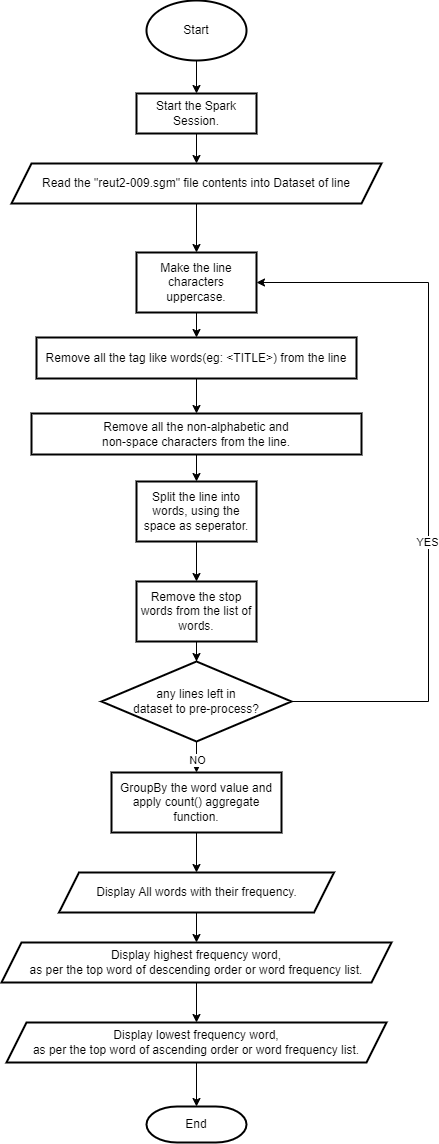

The diagram above was exported from draw.io. Its source (the exported page's mxGraphModel, read from the mxfile embedded in the PNG):
<mxGraphModel dx="2625" dy="1435" grid="1" gridSize="10" guides="1" tooltips="1" connect="1" arrows="1" fold="1" page="1" pageScale="1" pageWidth="827" pageHeight="1169" math="0" shadow="0">
  <root>
    <mxCell id="WIyWlLk6GJQsqaUBKTNV-0" />
    <mxCell id="WIyWlLk6GJQsqaUBKTNV-1" parent="WIyWlLk6GJQsqaUBKTNV-0" />
    <mxCell id="cB831PMjlWl-PFdckMy--2" value="" style="edgeStyle=orthogonalEdgeStyle;rounded=0;orthogonalLoop=1;jettySize=auto;html=1;" edge="1" parent="WIyWlLk6GJQsqaUBKTNV-1" source="cB831PMjlWl-PFdckMy--0" target="cB831PMjlWl-PFdckMy--1">
      <mxGeometry relative="1" as="geometry" />
    </mxCell>
    <mxCell id="cB831PMjlWl-PFdckMy--0" value="Start" style="strokeWidth=2;html=1;shape=mxgraph.flowchart.start_1;whiteSpace=wrap;" vertex="1" parent="WIyWlLk6GJQsqaUBKTNV-1">
      <mxGeometry x="360" y="227" width="100" height="60" as="geometry" />
    </mxCell>
    <mxCell id="cB831PMjlWl-PFdckMy--6" value="" style="edgeStyle=orthogonalEdgeStyle;rounded=0;orthogonalLoop=1;jettySize=auto;html=1;" edge="1" parent="WIyWlLk6GJQsqaUBKTNV-1" source="cB831PMjlWl-PFdckMy--1" target="cB831PMjlWl-PFdckMy--5">
      <mxGeometry relative="1" as="geometry" />
    </mxCell>
    <mxCell id="cB831PMjlWl-PFdckMy--1" value="Start the Spark Session." style="whiteSpace=wrap;html=1;strokeWidth=2;" vertex="1" parent="WIyWlLk6GJQsqaUBKTNV-1">
      <mxGeometry x="350" y="320" width="120" height="40" as="geometry" />
    </mxCell>
    <mxCell id="cB831PMjlWl-PFdckMy--8" value="" style="edgeStyle=orthogonalEdgeStyle;rounded=0;orthogonalLoop=1;jettySize=auto;html=1;" edge="1" parent="WIyWlLk6GJQsqaUBKTNV-1" source="cB831PMjlWl-PFdckMy--5" target="cB831PMjlWl-PFdckMy--7">
      <mxGeometry relative="1" as="geometry" />
    </mxCell>
    <mxCell id="cB831PMjlWl-PFdckMy--5" value="Read the &quot;reut2-009.sgm&quot; file contents into Dataset of line" style="shape=parallelogram;perimeter=parallelogramPerimeter;whiteSpace=wrap;html=1;fixedSize=1;strokeWidth=2;" vertex="1" parent="WIyWlLk6GJQsqaUBKTNV-1">
      <mxGeometry x="225" y="390" width="370" height="40" as="geometry" />
    </mxCell>
    <mxCell id="cB831PMjlWl-PFdckMy--10" value="" style="edgeStyle=orthogonalEdgeStyle;rounded=0;orthogonalLoop=1;jettySize=auto;html=1;" edge="1" parent="WIyWlLk6GJQsqaUBKTNV-1" source="cB831PMjlWl-PFdckMy--7" target="cB831PMjlWl-PFdckMy--9">
      <mxGeometry relative="1" as="geometry" />
    </mxCell>
    <mxCell id="cB831PMjlWl-PFdckMy--7" value="Make the line characters uppercase." style="whiteSpace=wrap;html=1;strokeWidth=2;" vertex="1" parent="WIyWlLk6GJQsqaUBKTNV-1">
      <mxGeometry x="350" y="479" width="120" height="60" as="geometry" />
    </mxCell>
    <mxCell id="cB831PMjlWl-PFdckMy--12" value="" style="edgeStyle=orthogonalEdgeStyle;rounded=0;orthogonalLoop=1;jettySize=auto;html=1;" edge="1" parent="WIyWlLk6GJQsqaUBKTNV-1" source="cB831PMjlWl-PFdckMy--9" target="cB831PMjlWl-PFdckMy--11">
      <mxGeometry relative="1" as="geometry" />
    </mxCell>
    <mxCell id="cB831PMjlWl-PFdckMy--9" value="Remove all the tag like words(eg: &amp;lt;TITLE&amp;gt;) from the line" style="whiteSpace=wrap;html=1;strokeWidth=2;" vertex="1" parent="WIyWlLk6GJQsqaUBKTNV-1">
      <mxGeometry x="250" y="564" width="320" height="41" as="geometry" />
    </mxCell>
    <mxCell id="cB831PMjlWl-PFdckMy--14" value="" style="edgeStyle=orthogonalEdgeStyle;rounded=0;orthogonalLoop=1;jettySize=auto;html=1;" edge="1" parent="WIyWlLk6GJQsqaUBKTNV-1" source="cB831PMjlWl-PFdckMy--11" target="cB831PMjlWl-PFdckMy--13">
      <mxGeometry relative="1" as="geometry" />
    </mxCell>
    <mxCell id="cB831PMjlWl-PFdckMy--11" value="Remove all the non-alphabetic and &lt;br&gt;non-space characters from the line." style="whiteSpace=wrap;html=1;strokeWidth=2;" vertex="1" parent="WIyWlLk6GJQsqaUBKTNV-1">
      <mxGeometry x="245" y="640" width="330" height="41" as="geometry" />
    </mxCell>
    <mxCell id="cB831PMjlWl-PFdckMy--16" value="" style="edgeStyle=orthogonalEdgeStyle;rounded=0;orthogonalLoop=1;jettySize=auto;html=1;" edge="1" parent="WIyWlLk6GJQsqaUBKTNV-1" source="cB831PMjlWl-PFdckMy--13" target="cB831PMjlWl-PFdckMy--15">
      <mxGeometry relative="1" as="geometry" />
    </mxCell>
    <mxCell id="cB831PMjlWl-PFdckMy--13" value="Split the line into words, using the space as seperator." style="whiteSpace=wrap;html=1;strokeWidth=2;" vertex="1" parent="WIyWlLk6GJQsqaUBKTNV-1">
      <mxGeometry x="350" y="708" width="120" height="60" as="geometry" />
    </mxCell>
    <mxCell id="cB831PMjlWl-PFdckMy--20" value="" style="edgeStyle=orthogonalEdgeStyle;rounded=0;orthogonalLoop=1;jettySize=auto;html=1;" edge="1" parent="WIyWlLk6GJQsqaUBKTNV-1" source="cB831PMjlWl-PFdckMy--15" target="cB831PMjlWl-PFdckMy--19">
      <mxGeometry relative="1" as="geometry" />
    </mxCell>
    <mxCell id="cB831PMjlWl-PFdckMy--15" value="Remove the stop words from the list of words." style="whiteSpace=wrap;html=1;strokeWidth=2;" vertex="1" parent="WIyWlLk6GJQsqaUBKTNV-1">
      <mxGeometry x="350" y="808" width="120" height="60" as="geometry" />
    </mxCell>
    <mxCell id="cB831PMjlWl-PFdckMy--22" value="" style="edgeStyle=orthogonalEdgeStyle;rounded=0;orthogonalLoop=1;jettySize=auto;html=1;entryX=1;entryY=0.5;entryDx=0;entryDy=0;exitX=1;exitY=0.5;exitDx=0;exitDy=0;" edge="1" parent="WIyWlLk6GJQsqaUBKTNV-1" source="cB831PMjlWl-PFdckMy--19" target="cB831PMjlWl-PFdckMy--7">
      <mxGeometry relative="1" as="geometry">
        <mxPoint x="490" y="1189" as="sourcePoint" />
        <mxPoint x="511.71" y="509" as="targetPoint" />
        <Array as="points">
          <mxPoint x="642" y="928" />
          <mxPoint x="642" y="509" />
        </Array>
      </mxGeometry>
    </mxCell>
    <mxCell id="cB831PMjlWl-PFdckMy--25" value="YES" style="edgeLabel;html=1;align=center;verticalAlign=middle;resizable=0;points=[];" vertex="1" connectable="0" parent="cB831PMjlWl-PFdckMy--22">
      <mxGeometry x="-0.1858" y="2" relative="1" as="geometry">
        <mxPoint as="offset" />
      </mxGeometry>
    </mxCell>
    <mxCell id="cB831PMjlWl-PFdckMy--24" value="" style="edgeStyle=orthogonalEdgeStyle;rounded=0;orthogonalLoop=1;jettySize=auto;html=1;" edge="1" parent="WIyWlLk6GJQsqaUBKTNV-1" source="cB831PMjlWl-PFdckMy--19" target="cB831PMjlWl-PFdckMy--23">
      <mxGeometry relative="1" as="geometry" />
    </mxCell>
    <mxCell id="cB831PMjlWl-PFdckMy--26" value="NO" style="edgeLabel;html=1;align=center;verticalAlign=middle;resizable=0;points=[];" vertex="1" connectable="0" parent="cB831PMjlWl-PFdckMy--24">
      <mxGeometry x="-0.2963" relative="1" as="geometry">
        <mxPoint as="offset" />
      </mxGeometry>
    </mxCell>
    <mxCell id="cB831PMjlWl-PFdckMy--19" value="any lines left in &lt;br&gt;dataset to pre-process?" style="rhombus;whiteSpace=wrap;html=1;strokeWidth=2;" vertex="1" parent="WIyWlLk6GJQsqaUBKTNV-1">
      <mxGeometry x="315" y="888" width="190" height="80" as="geometry" />
    </mxCell>
    <mxCell id="cB831PMjlWl-PFdckMy--28" value="" style="edgeStyle=orthogonalEdgeStyle;rounded=0;orthogonalLoop=1;jettySize=auto;html=1;" edge="1" parent="WIyWlLk6GJQsqaUBKTNV-1" source="cB831PMjlWl-PFdckMy--23" target="cB831PMjlWl-PFdckMy--27">
      <mxGeometry relative="1" as="geometry" />
    </mxCell>
    <mxCell id="cB831PMjlWl-PFdckMy--23" value="GroupBy the word value and apply count() aggregate function." style="whiteSpace=wrap;html=1;strokeWidth=2;" vertex="1" parent="WIyWlLk6GJQsqaUBKTNV-1">
      <mxGeometry x="325" y="999" width="170" height="60" as="geometry" />
    </mxCell>
    <mxCell id="cB831PMjlWl-PFdckMy--33" value="" style="edgeStyle=orthogonalEdgeStyle;rounded=0;orthogonalLoop=1;jettySize=auto;html=1;" edge="1" parent="WIyWlLk6GJQsqaUBKTNV-1" source="cB831PMjlWl-PFdckMy--27" target="cB831PMjlWl-PFdckMy--29">
      <mxGeometry relative="1" as="geometry" />
    </mxCell>
    <mxCell id="cB831PMjlWl-PFdckMy--27" value="Display All words with their frequency." style="shape=parallelogram;perimeter=parallelogramPerimeter;whiteSpace=wrap;html=1;fixedSize=1;strokeWidth=2;" vertex="1" parent="WIyWlLk6GJQsqaUBKTNV-1">
      <mxGeometry x="272.5" y="1099" width="275" height="40" as="geometry" />
    </mxCell>
    <mxCell id="cB831PMjlWl-PFdckMy--34" value="" style="edgeStyle=orthogonalEdgeStyle;rounded=0;orthogonalLoop=1;jettySize=auto;html=1;" edge="1" parent="WIyWlLk6GJQsqaUBKTNV-1" source="cB831PMjlWl-PFdckMy--29" target="cB831PMjlWl-PFdckMy--30">
      <mxGeometry relative="1" as="geometry" />
    </mxCell>
    <mxCell id="cB831PMjlWl-PFdckMy--29" value="Display highest frequency word, &lt;br&gt;as per the top word of descending order or word frequency list." style="shape=parallelogram;perimeter=parallelogramPerimeter;whiteSpace=wrap;html=1;fixedSize=1;strokeWidth=2;" vertex="1" parent="WIyWlLk6GJQsqaUBKTNV-1">
      <mxGeometry x="215" y="1169" width="390" height="40" as="geometry" />
    </mxCell>
    <mxCell id="cB831PMjlWl-PFdckMy--36" value="" style="edgeStyle=orthogonalEdgeStyle;rounded=0;orthogonalLoop=1;jettySize=auto;html=1;" edge="1" parent="WIyWlLk6GJQsqaUBKTNV-1" source="cB831PMjlWl-PFdckMy--30" target="cB831PMjlWl-PFdckMy--35">
      <mxGeometry relative="1" as="geometry" />
    </mxCell>
    <mxCell id="cB831PMjlWl-PFdckMy--30" value="Display lowest frequency word,&lt;br style=&quot;border-color: var(--border-color);&quot;&gt;as per the top word of ascending order or word frequency list." style="shape=parallelogram;perimeter=parallelogramPerimeter;whiteSpace=wrap;html=1;fixedSize=1;strokeWidth=2;" vertex="1" parent="WIyWlLk6GJQsqaUBKTNV-1">
      <mxGeometry x="220" y="1249" width="380" height="40" as="geometry" />
    </mxCell>
    <mxCell id="cB831PMjlWl-PFdckMy--35" value="End" style="strokeWidth=2;html=1;shape=mxgraph.flowchart.terminator;whiteSpace=wrap;" vertex="1" parent="WIyWlLk6GJQsqaUBKTNV-1">
      <mxGeometry x="360" y="1333" width="100" height="36" as="geometry" />
    </mxCell>
  </root>
</mxGraphModel>